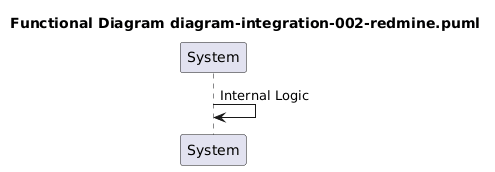

The diagram above was rendered by PlantUML. Its source (embedded in the PNG):
@startuml

title Functional Diagram diagram-integration-002-redmine.puml
participant System
System -> System: Internal Logic
@enduml